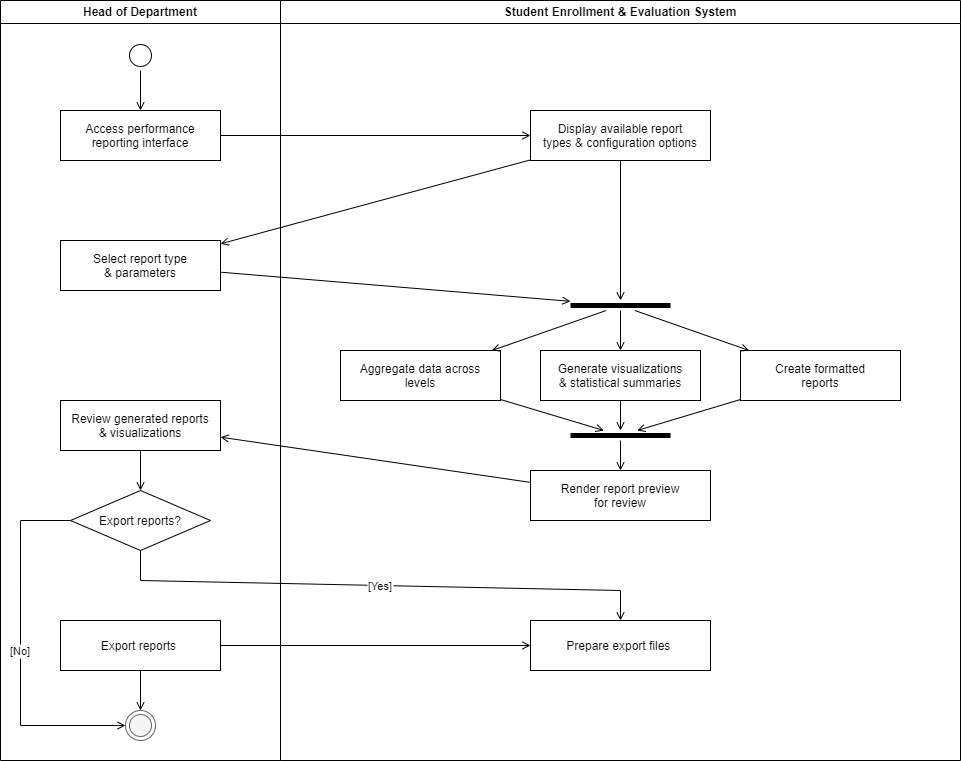

The diagram above was exported from draw.io. Its source (the exported page's mxGraphModel, read from the mxfile embedded in the PNG):
<mxGraphModel dx="508" dy="655" grid="1" gridSize="10" guides="1" tooltips="1" connect="1" arrows="1" fold="1" page="1" pageScale="1" pageWidth="1600" pageHeight="1000" math="0" shadow="0">
  <root>
    <mxCell id="0" />
    <mxCell id="1" parent="0" />
    <mxCell id="lane_hod" value="Head of Department" style="swimlane;whiteSpace=wrap" parent="1" vertex="1">
      <mxGeometry x="60" y="40" width="280" height="760" as="geometry" />
    </mxCell>
    <mxCell id="start" value="" style="ellipse;shape=startState;fillColor=#FFFFFF;strokeColor=#000000;" parent="lane_hod" vertex="1">
      <mxGeometry x="125" y="40" width="30" height="30" as="geometry" />
    </mxCell>
    <mxCell id="a1" value="Access performance&#10;reporting interface" style="" parent="lane_hod" vertex="1">
      <mxGeometry x="60" y="110" width="160" height="50" as="geometry" />
    </mxCell>
    <mxCell id="a3" value="Select report type&#10;&amp; parameters" style="" parent="lane_hod" vertex="1">
      <mxGeometry x="60" y="240" width="160" height="50" as="geometry" />
    </mxCell>
    <mxCell id="a7" value="Review generated reports&#10;&amp; visualizations" style="" parent="lane_hod" vertex="1">
      <mxGeometry x="60" y="400" width="160" height="50" as="geometry" />
    </mxCell>
    <mxCell id="d1" value="Export reports?" style="rhombus;fillColor=#ffffff;strokeColor=#000000;fontColor=#000000;" parent="lane_hod" vertex="1">
      <mxGeometry x="70" y="490" width="140" height="60" as="geometry" />
    </mxCell>
    <mxCell id="a8" value="Export reports " style="" parent="lane_hod" vertex="1">
      <mxGeometry x="60" y="620" width="160" height="50" as="geometry" />
    </mxCell>
    <mxCell id="end" value="" style="ellipse;shape=endState;fillColor=#f5f5f5;strokeColor=#666666" parent="lane_hod" vertex="1">
      <mxGeometry x="125" y="710" width="30" height="30" as="geometry" />
    </mxCell>
    <mxCell id="e1" value="" style="endArrow=open;strokeColor=#000000;endFill=1;rounded=0" parent="lane_hod" source="start" target="a1" edge="1">
      <mxGeometry relative="1" as="geometry" />
    </mxCell>
    <mxCell id="e7" value="" style="endArrow=open;strokeColor=#000000;endFill=1;rounded=0" parent="lane_hod" source="a7" target="d1" edge="1">
      <mxGeometry relative="1" as="geometry" />
    </mxCell>
    <mxCell id="e8b" value="[No]" style="endArrow=open;strokeColor=#000000;endFill=1;rounded=0;exitX=0;exitY=0.5;exitDx=0;exitDy=0;" parent="lane_hod" source="d1" target="end" edge="1">
      <mxGeometry relative="1" as="geometry">
        <Array as="points">
          <mxPoint x="20" y="520" />
          <mxPoint x="20" y="590" />
          <mxPoint x="20" y="725" />
        </Array>
      </mxGeometry>
    </mxCell>
    <mxCell id="e9" value="" style="endArrow=open;strokeColor=#000000;endFill=1;rounded=0" parent="lane_hod" source="a8" target="end" edge="1">
      <mxGeometry relative="1" as="geometry" />
    </mxCell>
    <mxCell id="lane_system" value="Student Enrollment &amp; Evaluation System" style="swimlane;whiteSpace=wrap" parent="1" vertex="1">
      <mxGeometry x="340" y="40" width="680" height="760" as="geometry" />
    </mxCell>
    <mxCell id="a2" value="Display available report&#10;types &amp; configuration options" style="" parent="lane_system" vertex="1">
      <mxGeometry x="250" y="110" width="180" height="50" as="geometry" />
    </mxCell>
    <mxCell id="fork1" value="" style="line;strokeWidth=5;fillColor=#000000;strokeColor=#000000" parent="lane_system" vertex="1">
      <mxGeometry x="290" y="300" width="100" height="10" as="geometry" />
    </mxCell>
    <mxCell id="a4" value="Aggregate data across&#10;levels" style="" parent="lane_system" vertex="1">
      <mxGeometry x="60" y="350" width="160" height="50" as="geometry" />
    </mxCell>
    <mxCell id="a5" value="Generate visualizations&#10;&amp; statistical summaries" style="" parent="lane_system" vertex="1">
      <mxGeometry x="260" y="350" width="160" height="50" as="geometry" />
    </mxCell>
    <mxCell id="a6" value="Create formatted&#10;reports" style="" parent="lane_system" vertex="1">
      <mxGeometry x="460" y="350" width="160" height="50" as="geometry" />
    </mxCell>
    <mxCell id="join1" value="" style="line;strokeWidth=5;fillColor=#000000;strokeColor=#000000" parent="lane_system" vertex="1">
      <mxGeometry x="290" y="430" width="100" height="10" as="geometry" />
    </mxCell>
    <mxCell id="a9" value="Render report preview&#10;for review" style="" parent="lane_system" vertex="1">
      <mxGeometry x="250" y="470" width="180" height="50" as="geometry" />
    </mxCell>
    <mxCell id="a10" value="Prepare export files " style="" parent="lane_system" vertex="1">
      <mxGeometry x="250" y="620" width="180" height="50" as="geometry" />
    </mxCell>
    <mxCell id="e2" value="" style="endArrow=open;strokeColor=#000000;endFill=1;rounded=0" parent="lane_system" source="a2" target="fork1" edge="1">
      <mxGeometry relative="1" as="geometry" />
    </mxCell>
    <mxCell id="e4" value="" style="endArrow=open;strokeColor=#000000;endFill=1;rounded=0" parent="lane_system" source="fork1" target="a4" edge="1">
      <mxGeometry relative="1" as="geometry" />
    </mxCell>
    <mxCell id="e5" value="" style="endArrow=open;strokeColor=#000000;endFill=1;rounded=0" parent="lane_system" source="fork1" target="a5" edge="1">
      <mxGeometry relative="1" as="geometry" />
    </mxCell>
    <mxCell id="e6" value="" style="endArrow=open;strokeColor=#000000;endFill=1;rounded=0" parent="lane_system" source="fork1" target="a6" edge="1">
      <mxGeometry relative="1" as="geometry" />
    </mxCell>
    <mxCell id="e10a" value="" style="endArrow=open;strokeColor=#000000;endFill=1;rounded=0" parent="lane_system" source="a4" target="join1" edge="1">
      <mxGeometry relative="1" as="geometry" />
    </mxCell>
    <mxCell id="e10b" value="" style="endArrow=open;strokeColor=#000000;endFill=1;rounded=0" parent="lane_system" source="a5" target="join1" edge="1">
      <mxGeometry relative="1" as="geometry" />
    </mxCell>
    <mxCell id="e10c" value="" style="endArrow=open;strokeColor=#000000;endFill=1;rounded=0" parent="lane_system" source="a6" target="join1" edge="1">
      <mxGeometry relative="1" as="geometry" />
    </mxCell>
    <mxCell id="e11" value="" style="endArrow=open;strokeColor=#000000;endFill=1;rounded=0" parent="lane_system" source="join1" target="a9" edge="1">
      <mxGeometry relative="1" as="geometry" />
    </mxCell>
    <mxCell id="ex1" value="" style="endArrow=open;strokeColor=#000000;endFill=1;rounded=0" parent="1" source="a1" target="a2" edge="1">
      <mxGeometry relative="1" as="geometry" />
    </mxCell>
    <mxCell id="ex2" value="" style="endArrow=open;strokeColor=#000000;endFill=1;rounded=0" parent="1" source="a2" target="a3" edge="1">
      <mxGeometry relative="1" as="geometry" />
    </mxCell>
    <mxCell id="ex3" value="" style="endArrow=open;strokeColor=#000000;endFill=1;rounded=0" parent="1" source="a3" target="fork1" edge="1">
      <mxGeometry relative="1" as="geometry" />
    </mxCell>
    <mxCell id="ex4" value="" style="endArrow=open;strokeColor=#000000;endFill=1;rounded=0" parent="1" source="a9" target="a7" edge="1">
      <mxGeometry relative="1" as="geometry" />
    </mxCell>
    <mxCell id="ex5" value="" style="endArrow=open;strokeColor=#000000;endFill=1;rounded=0" parent="1" source="a8" target="a10" edge="1">
      <mxGeometry relative="1" as="geometry" />
    </mxCell>
    <mxCell id="e8a" value="[Yes]" style="endArrow=open;strokeColor=#000000;endFill=1;rounded=0;entryX=0.5;entryY=0;entryDx=0;entryDy=0;" parent="1" source="d1" target="a10" edge="1">
      <mxGeometry relative="1" as="geometry">
        <Array as="points">
          <mxPoint x="200" y="620" />
          <mxPoint x="680" y="630" />
        </Array>
      </mxGeometry>
    </mxCell>
  </root>
</mxGraphModel>